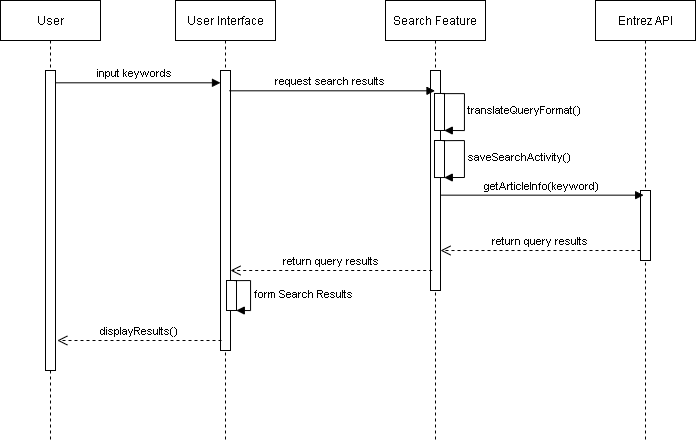

The diagram above was exported from draw.io. Its source (the exported page's mxGraphModel, read from the mxfile embedded in the PNG):
<mxGraphModel dx="2135" dy="593" grid="1" gridSize="10" guides="1" tooltips="1" connect="1" arrows="1" fold="1" page="1" pageScale="1" pageWidth="850" pageHeight="1100" math="0" shadow="0">
  <root>
    <mxCell id="0" />
    <mxCell id="1" parent="0" />
    <mxCell id="tS6y1eK6Ax8tz4Tw3bBi-1" value="User Interface" style="shape=umlLifeline;perimeter=lifelinePerimeter;container=1;collapsible=0;recursiveResize=0;rounded=0;shadow=0;strokeWidth=1;" parent="1" vertex="1">
      <mxGeometry x="-625" y="430" width="100" height="440" as="geometry" />
    </mxCell>
    <mxCell id="tS6y1eK6Ax8tz4Tw3bBi-2" value="" style="points=[];perimeter=orthogonalPerimeter;rounded=0;shadow=0;strokeWidth=1;" parent="tS6y1eK6Ax8tz4Tw3bBi-1" vertex="1">
      <mxGeometry x="45" y="70" width="10" height="280" as="geometry" />
    </mxCell>
    <mxCell id="tS6y1eK6Ax8tz4Tw3bBi-3" value="Search Feature" style="shape=umlLifeline;perimeter=lifelinePerimeter;container=1;collapsible=0;recursiveResize=0;rounded=0;shadow=0;strokeWidth=1;" parent="1" vertex="1">
      <mxGeometry x="-415" y="430" width="100" height="440" as="geometry" />
    </mxCell>
    <mxCell id="tS6y1eK6Ax8tz4Tw3bBi-4" value="" style="points=[];perimeter=orthogonalPerimeter;rounded=0;shadow=0;strokeWidth=1;" parent="tS6y1eK6Ax8tz4Tw3bBi-3" vertex="1">
      <mxGeometry x="45" y="70" width="10" height="220" as="geometry" />
    </mxCell>
    <mxCell id="tS6y1eK6Ax8tz4Tw3bBi-5" value="" style="points=[];perimeter=orthogonalPerimeter;rounded=0;shadow=0;strokeWidth=1;" parent="tS6y1eK6Ax8tz4Tw3bBi-3" vertex="1">
      <mxGeometry x="49" y="92.97" width="10" height="37.03" as="geometry" />
    </mxCell>
    <mxCell id="tS6y1eK6Ax8tz4Tw3bBi-6" value="translateQueryFormat()" style="edgeStyle=orthogonalEdgeStyle;html=1;align=left;spacingLeft=2;endArrow=block;rounded=0;exitX=0.841;exitY=0.004;exitDx=0;exitDy=0;exitPerimeter=0;entryX=0.979;entryY=1;entryDx=0;entryDy=0;entryPerimeter=0;" parent="tS6y1eK6Ax8tz4Tw3bBi-3" source="tS6y1eK6Ax8tz4Tw3bBi-5" target="tS6y1eK6Ax8tz4Tw3bBi-5" edge="1">
      <mxGeometry relative="1" as="geometry">
        <mxPoint x="169" y="92.97" as="sourcePoint" />
        <Array as="points">
          <mxPoint x="79" y="93" />
          <mxPoint x="79" y="130" />
        </Array>
        <mxPoint x="174" y="112.97" as="targetPoint" />
      </mxGeometry>
    </mxCell>
    <mxCell id="tS6y1eK6Ax8tz4Tw3bBi-7" value="" style="points=[];perimeter=orthogonalPerimeter;rounded=0;shadow=0;strokeWidth=1;" parent="tS6y1eK6Ax8tz4Tw3bBi-3" vertex="1">
      <mxGeometry x="49" y="140" width="10" height="37.03" as="geometry" />
    </mxCell>
    <mxCell id="tS6y1eK6Ax8tz4Tw3bBi-8" value="saveSearchActivity()" style="edgeStyle=orthogonalEdgeStyle;html=1;align=left;spacingLeft=2;endArrow=block;rounded=0;exitX=0.841;exitY=0.004;exitDx=0;exitDy=0;exitPerimeter=0;entryX=0.979;entryY=1;entryDx=0;entryDy=0;entryPerimeter=0;" parent="tS6y1eK6Ax8tz4Tw3bBi-3" source="tS6y1eK6Ax8tz4Tw3bBi-7" target="tS6y1eK6Ax8tz4Tw3bBi-7" edge="1">
      <mxGeometry relative="1" as="geometry">
        <mxPoint x="129" y="60" as="sourcePoint" />
        <Array as="points">
          <mxPoint x="79" y="140.02999999999997" />
          <mxPoint x="79" y="177.02999999999997" />
        </Array>
        <mxPoint x="134" y="80" as="targetPoint" />
      </mxGeometry>
    </mxCell>
    <mxCell id="tS6y1eK6Ax8tz4Tw3bBi-9" value="Entrez API" style="shape=umlLifeline;perimeter=lifelinePerimeter;container=1;collapsible=0;recursiveResize=0;rounded=0;shadow=0;strokeWidth=1;" parent="1" vertex="1">
      <mxGeometry x="-205" y="430" width="100" height="440" as="geometry" />
    </mxCell>
    <mxCell id="tS6y1eK6Ax8tz4Tw3bBi-10" value="" style="points=[];perimeter=orthogonalPerimeter;rounded=0;shadow=0;strokeWidth=1;" parent="tS6y1eK6Ax8tz4Tw3bBi-9" vertex="1">
      <mxGeometry x="45" y="190" width="10" height="70" as="geometry" />
    </mxCell>
    <mxCell id="tS6y1eK6Ax8tz4Tw3bBi-11" value="input keywords" style="verticalAlign=bottom;endArrow=block;shadow=0;strokeWidth=1;exitX=1;exitY=0.053;exitDx=0;exitDy=0;exitPerimeter=0;" parent="1" edge="1">
      <mxGeometry relative="1" as="geometry">
        <mxPoint x="-750" y="512.31" as="sourcePoint" />
        <mxPoint x="-580" y="512.31" as="targetPoint" />
      </mxGeometry>
    </mxCell>
    <mxCell id="tS6y1eK6Ax8tz4Tw3bBi-12" value="request search results " style="verticalAlign=bottom;endArrow=block;shadow=0;strokeWidth=1;exitX=0.89;exitY=0.101;exitDx=0;exitDy=0;exitPerimeter=0;" parent="1" edge="1">
      <mxGeometry relative="1" as="geometry">
        <mxPoint x="-571.0999999999999" y="520.31" as="sourcePoint" />
        <mxPoint x="-365.5" y="520.31" as="targetPoint" />
      </mxGeometry>
    </mxCell>
    <mxCell id="tS6y1eK6Ax8tz4Tw3bBi-13" value="User" style="shape=umlLifeline;perimeter=lifelinePerimeter;container=1;collapsible=0;recursiveResize=0;rounded=0;shadow=0;strokeWidth=1;" parent="1" vertex="1">
      <mxGeometry x="-800" y="430" width="100" height="440" as="geometry" />
    </mxCell>
    <mxCell id="tS6y1eK6Ax8tz4Tw3bBi-14" value="" style="points=[];perimeter=orthogonalPerimeter;rounded=0;shadow=0;strokeWidth=1;" parent="tS6y1eK6Ax8tz4Tw3bBi-13" vertex="1">
      <mxGeometry x="45" y="70" width="10" height="300" as="geometry" />
    </mxCell>
    <mxCell id="tS6y1eK6Ax8tz4Tw3bBi-15" value="getArticleInfo(keyword)" style="verticalAlign=bottom;endArrow=block;shadow=0;strokeWidth=1;exitX=1.134;exitY=0.414;exitDx=0;exitDy=0;exitPerimeter=0;" parent="1" edge="1">
      <mxGeometry relative="1" as="geometry">
        <mxPoint x="-360" y="624.6599999999999" as="sourcePoint" />
        <mxPoint x="-156.84000000000015" y="624.6599999999999" as="targetPoint" />
      </mxGeometry>
    </mxCell>
    <mxCell id="tS6y1eK6Ax8tz4Tw3bBi-16" value="return query results" style="verticalAlign=bottom;endArrow=open;dashed=1;endSize=8;shadow=0;strokeWidth=1;entryX=0.5;entryY=0.579;entryDx=0;entryDy=0;entryPerimeter=0;" parent="1" edge="1">
      <mxGeometry relative="1" as="geometry">
        <mxPoint x="-360.0000000000002" y="680.01" as="targetPoint" />
        <mxPoint x="-160" y="680" as="sourcePoint" />
      </mxGeometry>
    </mxCell>
    <mxCell id="tS6y1eK6Ax8tz4Tw3bBi-17" value="return query results" style="verticalAlign=bottom;endArrow=open;dashed=1;endSize=8;shadow=0;strokeWidth=1;exitX=0.169;exitY=0.631;exitDx=0;exitDy=0;exitPerimeter=0;" parent="1" edge="1">
      <mxGeometry relative="1" as="geometry">
        <mxPoint x="-570.0000000000002" y="700" as="targetPoint" />
        <mxPoint x="-368.3100000000002" y="700" as="sourcePoint" />
      </mxGeometry>
    </mxCell>
    <mxCell id="tS6y1eK6Ax8tz4Tw3bBi-18" value="" style="points=[];perimeter=orthogonalPerimeter;rounded=0;shadow=0;strokeWidth=1;" parent="1" vertex="1">
      <mxGeometry x="-574" y="710" width="10" height="30" as="geometry" />
    </mxCell>
    <mxCell id="tS6y1eK6Ax8tz4Tw3bBi-19" value="form Search Results" style="edgeStyle=orthogonalEdgeStyle;html=1;align=left;spacingLeft=2;endArrow=block;rounded=0;exitX=0.841;exitY=0.004;exitDx=0;exitDy=0;exitPerimeter=0;entryX=0.979;entryY=1;entryDx=0;entryDy=0;entryPerimeter=0;" parent="1" source="tS6y1eK6Ax8tz4Tw3bBi-18" target="tS6y1eK6Ax8tz4Tw3bBi-18" edge="1">
      <mxGeometry relative="1" as="geometry">
        <mxPoint x="-500" y="630" as="sourcePoint" />
        <Array as="points">
          <mxPoint x="-550" y="710" />
          <mxPoint x="-550" y="740" />
        </Array>
        <mxPoint x="-495" y="650" as="targetPoint" />
      </mxGeometry>
    </mxCell>
    <mxCell id="tS6y1eK6Ax8tz4Tw3bBi-20" value="displayResults()" style="verticalAlign=bottom;endArrow=open;dashed=1;endSize=8;shadow=0;strokeWidth=1;" parent="1" edge="1">
      <mxGeometry relative="1" as="geometry">
        <mxPoint x="-743.189655172414" y="770" as="targetPoint" />
        <mxPoint x="-579" y="770" as="sourcePoint" />
      </mxGeometry>
    </mxCell>
  </root>
</mxGraphModel>